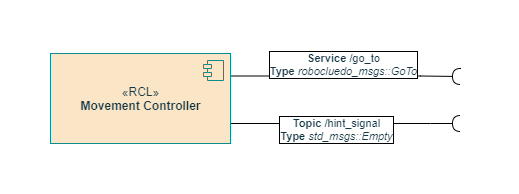

The diagram above was exported from draw.io. Its source (the exported page's mxGraphModel, read from the mxfile embedded in the PNG):
<mxGraphModel dx="1422" dy="814" grid="1" gridSize="10" guides="1" tooltips="1" connect="1" arrows="1" fold="1" page="1" pageScale="1" pageWidth="827" pageHeight="1169" math="0" shadow="0">
  <root>
    <mxCell id="0" />
    <mxCell id="1" parent="0" />
    <mxCell id="mGWpQEJl44NdVIV6EmyA-1" style="edgeStyle=orthogonalEdgeStyle;rounded=0;orthogonalLoop=1;jettySize=auto;html=1;fontColor=#143642;endArrow=halfCircle;endFill=0;strokeColor=default;fillColor=#FAE5C7;exitX=1;exitY=0.25;exitDx=0;exitDy=0;" edge="1" parent="1" source="mGWpQEJl44NdVIV6EmyA-5">
      <mxGeometry relative="1" as="geometry">
        <mxPoint x="640" y="323" as="targetPoint" />
        <Array as="points">
          <mxPoint x="600" y="323" />
        </Array>
      </mxGeometry>
    </mxCell>
    <mxCell id="mGWpQEJl44NdVIV6EmyA-7" value="&lt;b style=&quot;color: rgb(20 , 54 , 66)&quot;&gt;Service&amp;nbsp;&lt;/b&gt;&lt;span style=&quot;color: rgb(20 , 54 , 66)&quot;&gt;/go_to&lt;/span&gt;&lt;br style=&quot;color: rgb(20 , 54 , 66)&quot;&gt;&lt;b style=&quot;color: rgb(20 , 54 , 66)&quot;&gt;Type&amp;nbsp;&lt;/b&gt;&lt;i style=&quot;color: rgb(20 , 54 , 66)&quot;&gt;robocluedo_msgs::GoTo&lt;/i&gt;" style="edgeLabel;html=1;align=center;verticalAlign=middle;resizable=0;points=[];labelBorderColor=#000000;" vertex="1" connectable="0" parent="mGWpQEJl44NdVIV6EmyA-1">
      <mxGeometry x="-0.2111" y="2" relative="1" as="geometry">
        <mxPoint x="21" y="-10" as="offset" />
      </mxGeometry>
    </mxCell>
    <mxCell id="mGWpQEJl44NdVIV6EmyA-3" style="edgeStyle=orthogonalEdgeStyle;rounded=0;orthogonalLoop=1;jettySize=auto;html=1;fontColor=#143642;endArrow=halfCircle;endFill=0;strokeColor=default;fillColor=#FAE5C7;" edge="1" parent="1" source="mGWpQEJl44NdVIV6EmyA-5">
      <mxGeometry relative="1" as="geometry">
        <mxPoint x="640" y="370" as="targetPoint" />
        <Array as="points">
          <mxPoint x="610" y="370" />
        </Array>
      </mxGeometry>
    </mxCell>
    <mxCell id="mGWpQEJl44NdVIV6EmyA-8" value="&lt;b style=&quot;color: rgb(20 , 54 , 66)&quot;&gt;Topic&amp;nbsp;&lt;/b&gt;&lt;span style=&quot;color: rgb(20 , 54 , 66)&quot;&gt;/hint_signal&lt;/span&gt;&lt;br style=&quot;color: rgb(20 , 54 , 66)&quot;&gt;&lt;b style=&quot;color: rgb(20 , 54 , 66)&quot;&gt;Type&lt;/b&gt;&lt;span style=&quot;color: rgb(20 , 54 , 66)&quot;&gt;&amp;nbsp;&lt;/span&gt;&lt;i style=&quot;color: rgb(20 , 54 , 66)&quot;&gt;std_msgs::Empty&lt;/i&gt;" style="edgeLabel;html=1;align=center;verticalAlign=middle;resizable=0;points=[];labelBorderColor=#000000;" vertex="1" connectable="0" parent="mGWpQEJl44NdVIV6EmyA-3">
      <mxGeometry x="0.68" y="1" relative="1" as="geometry">
        <mxPoint x="-88" y="6" as="offset" />
      </mxGeometry>
    </mxCell>
    <mxCell id="mGWpQEJl44NdVIV6EmyA-5" value="«RCL»&lt;br&gt;&lt;b&gt;Movement Controller&lt;/b&gt;" style="html=1;dropTarget=0;fontColor=#143642;strokeColor=#0F8B8D;fillColor=#FAE5C7;gradientColor=none;" vertex="1" parent="1">
      <mxGeometry x="230" y="300" width="180" height="90" as="geometry" />
    </mxCell>
    <mxCell id="mGWpQEJl44NdVIV6EmyA-6" value="" style="shape=module;jettyWidth=8;jettyHeight=4;fontColor=#143642;strokeColor=#0F8B8D;fillColor=#FAE5C7;gradientColor=none;" vertex="1" parent="mGWpQEJl44NdVIV6EmyA-5">
      <mxGeometry x="1" width="20" height="20" relative="1" as="geometry">
        <mxPoint x="-27" y="7" as="offset" />
      </mxGeometry>
    </mxCell>
  </root>
</mxGraphModel>